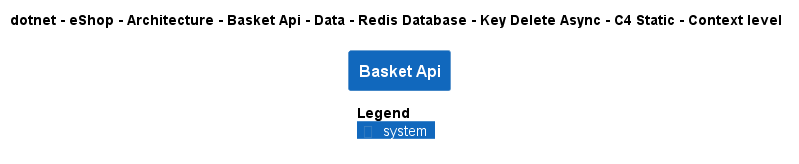

The diagram above was rendered by PlantUML. Its source (embedded in the PNG):
@startuml
!pragma layout smetana
!include ..\..\..\..\..\..\..\..\..\..\..\.c4s\C4_Context.puml

AddElementTag("c4interflow:lifecycle:new", $bgColor=green, $fontColor=#ffffff, $borderColor=green, $shadowing="False")
AddElementTag("c4interflow:lifecycle:changed", $bgColor=orange, $fontColor=#ffffff, $borderColor=orange, $shadowing="False")
AddElementTag("c4interflow:lifecycle:removed", $bgColor=red, $fontColor=#ffffff, $borderColor=red, $shadowing="False")

AddRelTag("c4interflow:lifecycle:new", $textColor=green, $lineColor=green)
AddRelTag("c4interflow:lifecycle:changed", $textColor=orange, $lineColor=orange)
AddRelTag("c4interflow:lifecycle:removed", $textColor=red, $lineColor=red)

SHOW_PERSON_PORTRAIT()
LAYOUT_TOP_DOWN()

skinparam linetype polyline

title dotnet - eShop - Architecture - Basket Api - Data - Redis Database - Key Delete Async - C4 Static - Context level

System(dotnet.eShop.Architecture.SoftwareSystems.BasketApi, "Basket Api", "")



SHOW_LEGEND()
@enduml